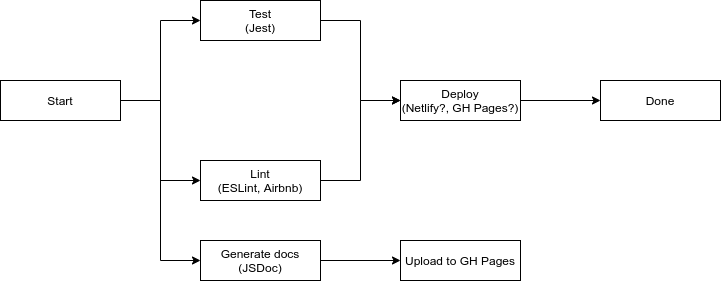

The diagram above was exported from draw.io. Its source (the exported page's mxGraphModel, read from the mxfile embedded in the PNG):
<mxGraphModel dx="1627" dy="788" grid="1" gridSize="10" guides="1" tooltips="1" connect="1" arrows="1" fold="1" page="1" pageScale="1" pageWidth="850" pageHeight="1100" math="0" shadow="0">
  <root>
    <mxCell id="0" />
    <mxCell id="1" parent="0" />
    <mxCell id="11" style="edgeStyle=orthogonalEdgeStyle;rounded=0;orthogonalLoop=1;jettySize=auto;html=1;" parent="1" source="4" target="6" edge="1">
      <mxGeometry relative="1" as="geometry">
        <Array as="points">
          <mxPoint x="200" y="380" />
          <mxPoint x="200" y="300" />
        </Array>
      </mxGeometry>
    </mxCell>
    <mxCell id="12" style="edgeStyle=orthogonalEdgeStyle;rounded=0;orthogonalLoop=1;jettySize=auto;html=1;entryX=0;entryY=0.5;entryDx=0;entryDy=0;" parent="1" source="4" target="5" edge="1">
      <mxGeometry relative="1" as="geometry">
        <mxPoint x="200" y="470" as="targetPoint" />
      </mxGeometry>
    </mxCell>
    <mxCell id="18" style="edgeStyle=orthogonalEdgeStyle;rounded=0;orthogonalLoop=1;jettySize=auto;html=1;entryX=0;entryY=0.5;entryDx=0;entryDy=0;" edge="1" parent="1" source="4" target="17">
      <mxGeometry relative="1" as="geometry" />
    </mxCell>
    <mxCell id="4" value="Start" style="whiteSpace=wrap;html=1;" parent="1" vertex="1">
      <mxGeometry x="40" y="360" width="120" height="40" as="geometry" />
    </mxCell>
    <mxCell id="15" style="edgeStyle=orthogonalEdgeStyle;rounded=0;orthogonalLoop=1;jettySize=auto;html=1;exitX=1;exitY=0.5;exitDx=0;exitDy=0;entryX=0;entryY=0.5;entryDx=0;entryDy=0;" parent="1" source="5" target="8" edge="1">
      <mxGeometry relative="1" as="geometry">
        <mxPoint x="400" y="410" as="targetPoint" />
      </mxGeometry>
    </mxCell>
    <mxCell id="5" value="Lint&lt;br&gt;(ESLint, Airbnb)" style="whiteSpace=wrap;html=1;" parent="1" vertex="1">
      <mxGeometry x="240" y="440" width="120" height="40" as="geometry" />
    </mxCell>
    <mxCell id="14" style="edgeStyle=orthogonalEdgeStyle;rounded=0;orthogonalLoop=1;jettySize=auto;html=1;exitX=1;exitY=0.5;exitDx=0;exitDy=0;" parent="1" source="6" edge="1">
      <mxGeometry relative="1" as="geometry">
        <mxPoint x="440" y="380" as="targetPoint" />
        <Array as="points">
          <mxPoint x="400" y="300" />
          <mxPoint x="400" y="380" />
        </Array>
      </mxGeometry>
    </mxCell>
    <mxCell id="6" value="Test&lt;br&gt;(Jest)" style="whiteSpace=wrap;html=1;" parent="1" vertex="1">
      <mxGeometry x="240" y="280" width="120" height="40" as="geometry" />
    </mxCell>
    <mxCell id="16" style="edgeStyle=orthogonalEdgeStyle;rounded=0;orthogonalLoop=1;jettySize=auto;html=1;entryX=0;entryY=0.5;entryDx=0;entryDy=0;" parent="1" source="8" target="9" edge="1">
      <mxGeometry relative="1" as="geometry" />
    </mxCell>
    <mxCell id="8" value="Deploy&lt;br&gt;(Netlify?, GH Pages?)" style="whiteSpace=wrap;html=1;" parent="1" vertex="1">
      <mxGeometry x="440" y="360" width="120" height="40" as="geometry" />
    </mxCell>
    <mxCell id="9" value="Done" style="whiteSpace=wrap;html=1;" parent="1" vertex="1">
      <mxGeometry x="640" y="360" width="120" height="40" as="geometry" />
    </mxCell>
    <mxCell id="20" style="edgeStyle=orthogonalEdgeStyle;rounded=0;orthogonalLoop=1;jettySize=auto;html=1;entryX=0;entryY=0.5;entryDx=0;entryDy=0;" edge="1" parent="1" source="17" target="21">
      <mxGeometry relative="1" as="geometry">
        <mxPoint x="440" y="540" as="targetPoint" />
      </mxGeometry>
    </mxCell>
    <mxCell id="17" value="Generate docs&lt;br&gt;(JSDoc)" style="whiteSpace=wrap;html=1;" vertex="1" parent="1">
      <mxGeometry x="240" y="520" width="120" height="40" as="geometry" />
    </mxCell>
    <mxCell id="21" value="Upload to GH Pages" style="whiteSpace=wrap;html=1;" vertex="1" parent="1">
      <mxGeometry x="440" y="520" width="120" height="40" as="geometry" />
    </mxCell>
  </root>
</mxGraphModel>